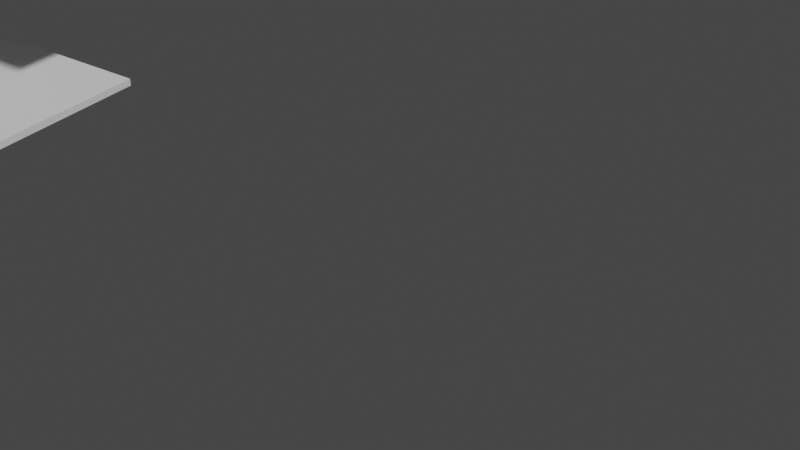 # Source: MOD-002_Torre_Corporativa.blend  (saved by Blender 3.6.11; exported with 4.5.12 LTS)
import bpy
from mathutils import Matrix  # noqa: F401  (used for matrix-valued properties, if any)

bpy.ops.wm.read_factory_settings(use_empty=True)
scene = bpy.context.scene
scene.name = 'Scene'

# ---- collections
col_collection = bpy.data.collections.new('Collection'); scene.collection.children.link(col_collection)

# ---- materials (node trees are filled in below, after node groups)
mat_material_001 = bpy.data.materials.new('Material.001')
mat_material_001.alpha_threshold = 0.0
mat_material_001.use_transparent_shadow = False
mat_material_001.roughness = 0.5
mat_material_001.line_color = (0.0, 0.0, 0.0, 1.0)

# ---- material node trees
mat_material_001.use_nodes = True; mat_material_001.node_tree.nodes.clear()
_N = mat_material_001.node_tree.nodes; _L = mat_material_001.node_tree.links
n0 = _N.new('ShaderNodeOutputMaterial'); n0.name = 'Material Output'; n0.location = (300, 300)
n1 = _N.new('ShaderNodeBsdfPrincipled'); n1.name = 'Principled BSDF'; n1.location = (10, 300)
n1.distribution = 'GGX'
n1.subsurface_method = 'RANDOM_WALK_SKIN'
n1.inputs[3].default_value = 1.45
n1.inputs[27].default_value = (0.0, 0.0, 0.0, 1.0)
n1.inputs[28].default_value = 1.0
_L.new(n1.outputs[0], n0.inputs[0])
n0.is_active_output = True

# ---- world
world_world = bpy.data.worlds.new('World'); scene.world = world_world
world_world.use_nodes = True; world_world.node_tree.nodes.clear()
_N = world_world.node_tree.nodes; _L = world_world.node_tree.links
n0 = _N.new('ShaderNodeOutputWorld'); n0.name = 'World Output'; n0.location = (300, 300)
n1 = _N.new('ShaderNodeBackground'); n1.name = 'Background'; n1.location = (10, 300)
n1.inputs[0].default_value = (0.05088, 0.05088, 0.05088, 1.0)
_L.new(n1.outputs[0], n0.inputs[0])
n0.is_active_output = True
world_world.color = (0.05088, 0.05088, 0.05088)
world_world.use_sun_shadow = False
world_world.sun_shadow_jitter_overblur = 0.0

# ---- cameras
cam_camera_001 = bpy.data.cameras.new('Camera.001')

# ---- meshes
me_cube_001 = bpy.data.meshes.new('Cube.001')
me_cube_001.from_pydata([(-1.25, -1.25, 1.45), (-1.25, -1.25, 1.55), (-1.25, 1.25, 1.45), (-1.25, 1.25, 1.55), (1.25, -1.25, 1.45), (1.25, -1.25, 1.55), (1.25, 1.25, 1.45), (1.25, 1.25, 1.55)], [], [(0, 1, 3, 2), (2, 3, 7, 6), (6, 7, 5, 4), (4, 5, 1, 0), (2, 6, 4, 0), (7, 3, 1, 5)])
_uv = me_cube_001.uv_layers.new(name='UVMap')
_uv.uv.foreach_set('vector', [0.375, 0.0, 0.625, 0.0, 0.625, 0.25, 0.375, 0.25, 0.375, 0.25, 0.625, 0.25, 0.625, 0.5, 0.375, 0.5, 0.375, 0.5, 0.625, 0.5, 0.625, 0.75, 0.375, 0.75, 0.375, 0.75, 0.625, 0.75, 0.625, 1.0, 0.375, 1.0, 0.125, 0.5, 0.375, 0.5, 0.375, 0.75, 0.125, 0.75, 0.625, 0.5, 0.875, 0.5, 0.875, 0.75, 0.625, 0.75])
me_cube_001.materials.append(mat_material_001)
me_cube_001.update()
me_cube_002 = bpy.data.meshes.new('Cube.002')
me_cube_002.from_pydata([(-1.15, 2.55, 1.25), (-1.15, 2.55, 1.75), (-1.15, 2.65, 1.25), (-1.15, 2.65, 1.75), (-0.85, 2.55, 1.25), (-0.85, 2.55, 1.75), (-0.85, 2.65, 1.25), (-0.85, 2.65, 1.75)], [], [(0, 1, 3, 2), (2, 3, 7, 6), (6, 7, 5, 4), (4, 5, 1, 0), (2, 6, 4, 0), (7, 3, 1, 5)])
_uv = me_cube_002.uv_layers.new(name='UVMap')
_uv.uv.foreach_set('vector', [0.375, 0.0, 0.625, 0.0, 0.625, 0.25, 0.375, 0.25, 0.375, 0.25, 0.625, 0.25, 0.625, 0.5, 0.375, 0.5, 0.375, 0.5, 0.625, 0.5, 0.625, 0.75, 0.375, 0.75, 0.375, 0.75, 0.625, 0.75, 0.625, 1.0, 0.375, 1.0, 0.125, 0.5, 0.375, 0.5, 0.375, 0.75, 0.125, 0.75, 0.625, 0.5, 0.875, 0.5, 0.875, 0.75, 0.625, 0.75])
me_cube_002.materials.append(mat_material_001)
me_cube_002.update()
me_cube_003 = bpy.data.meshes.new('Cube.003')
me_cube_003.from_pydata([(0.85, 2.55, 1.25), (0.85, 2.55, 1.75), (0.85, 2.65, 1.25), (0.85, 2.65, 1.75), (1.15, 2.55, 1.25), (1.15, 2.55, 1.75), (1.15, 2.65, 1.25), (1.15, 2.65, 1.75)], [], [(0, 1, 3, 2), (2, 3, 7, 6), (6, 7, 5, 4), (4, 5, 1, 0), (2, 6, 4, 0), (7, 3, 1, 5)])
_uv = me_cube_003.uv_layers.new(name='UVMap')
_uv.uv.foreach_set('vector', [0.375, 0.0, 0.625, 0.0, 0.625, 0.25, 0.375, 0.25, 0.375, 0.25, 0.625, 0.25, 0.625, 0.5, 0.375, 0.5, 0.375, 0.5, 0.625, 0.5, 0.625, 0.75, 0.375, 0.75, 0.375, 0.75, 0.625, 0.75, 0.625, 1.0, 0.375, 1.0, 0.125, 0.5, 0.375, 0.5, 0.375, 0.75, 0.125, 0.75, 0.625, 0.5, 0.875, 0.5, 0.875, 0.75, 0.625, 0.75])
me_cube_003.materials.append(mat_material_001)
me_cube_003.update()
me_cube_004 = bpy.data.meshes.new('Cube.004')
me_cube_004.from_pydata([(-1.25, -1.25, 3.45), (-1.25, -1.25, 3.55), (-1.25, 1.25, 3.45), (-1.25, 1.25, 3.55), (1.25, -1.25, 3.45), (1.25, -1.25, 3.55), (1.25, 1.25, 3.45), (1.25, 1.25, 3.55)], [], [(0, 1, 3, 2), (2, 3, 7, 6), (6, 7, 5, 4), (4, 5, 1, 0), (2, 6, 4, 0), (7, 3, 1, 5)])
_uv = me_cube_004.uv_layers.new(name='UVMap')
_uv.uv.foreach_set('vector', [0.375, 0.0, 0.625, 0.0, 0.625, 0.25, 0.375, 0.25, 0.375, 0.25, 0.625, 0.25, 0.625, 0.5, 0.375, 0.5, 0.375, 0.5, 0.625, 0.5, 0.625, 0.75, 0.375, 0.75, 0.375, 0.75, 0.625, 0.75, 0.625, 1.0, 0.375, 1.0, 0.125, 0.5, 0.375, 0.5, 0.375, 0.75, 0.125, 0.75, 0.625, 0.5, 0.875, 0.5, 0.875, 0.75, 0.625, 0.75])
me_cube_004.materials.append(mat_material_001)
me_cube_004.update()
me_cube_005 = bpy.data.meshes.new('Cube.005')
me_cube_005.from_pydata([(-1.15, 2.55, 3.25), (-1.15, 2.55, 3.75), (-1.15, 2.65, 3.25), (-1.15, 2.65, 3.75), (-0.85, 2.55, 3.25), (-0.85, 2.55, 3.75), (-0.85, 2.65, 3.25), (-0.85, 2.65, 3.75)], [], [(0, 1, 3, 2), (2, 3, 7, 6), (6, 7, 5, 4), (4, 5, 1, 0), (2, 6, 4, 0), (7, 3, 1, 5)])
_uv = me_cube_005.uv_layers.new(name='UVMap')
_uv.uv.foreach_set('vector', [0.375, 0.0, 0.625, 0.0, 0.625, 0.25, 0.375, 0.25, 0.375, 0.25, 0.625, 0.25, 0.625, 0.5, 0.375, 0.5, 0.375, 0.5, 0.625, 0.5, 0.625, 0.75, 0.375, 0.75, 0.375, 0.75, 0.625, 0.75, 0.625, 1.0, 0.375, 1.0, 0.125, 0.5, 0.375, 0.5, 0.375, 0.75, 0.125, 0.75, 0.625, 0.5, 0.875, 0.5, 0.875, 0.75, 0.625, 0.75])
me_cube_005.materials.append(mat_material_001)
me_cube_005.update()
me_cube_006 = bpy.data.meshes.new('Cube.006')
me_cube_006.from_pydata([(0.85, 2.55, 3.25), (0.85, 2.55, 3.75), (0.85, 2.65, 3.25), (0.85, 2.65, 3.75), (1.15, 2.55, 3.25), (1.15, 2.55, 3.75), (1.15, 2.65, 3.25), (1.15, 2.65, 3.75)], [], [(0, 1, 3, 2), (2, 3, 7, 6), (6, 7, 5, 4), (4, 5, 1, 0), (2, 6, 4, 0), (7, 3, 1, 5)])
_uv = me_cube_006.uv_layers.new(name='UVMap')
_uv.uv.foreach_set('vector', [0.375, 0.0, 0.625, 0.0, 0.625, 0.25, 0.375, 0.25, 0.375, 0.25, 0.625, 0.25, 0.625, 0.5, 0.375, 0.5, 0.375, 0.5, 0.625, 0.5, 0.625, 0.75, 0.375, 0.75, 0.375, 0.75, 0.625, 0.75, 0.625, 1.0, 0.375, 1.0, 0.125, 0.5, 0.375, 0.5, 0.375, 0.75, 0.125, 0.75, 0.625, 0.5, 0.875, 0.5, 0.875, 0.75, 0.625, 0.75])
me_cube_006.materials.append(mat_material_001)
me_cube_006.update()
me_cube_007 = bpy.data.meshes.new('Cube.007')
me_cube_007.from_pydata([(-1.25, -1.25, 5.45), (-1.25, -1.25, 5.55), (-1.25, 1.25, 5.45), (-1.25, 1.25, 5.55), (1.25, -1.25, 5.45), (1.25, -1.25, 5.55), (1.25, 1.25, 5.45), (1.25, 1.25, 5.55)], [], [(0, 1, 3, 2), (2, 3, 7, 6), (6, 7, 5, 4), (4, 5, 1, 0), (2, 6, 4, 0), (7, 3, 1, 5)])
_uv = me_cube_007.uv_layers.new(name='UVMap')
_uv.uv.foreach_set('vector', [0.375, 0.0, 0.625, 0.0, 0.625, 0.25, 0.375, 0.25, 0.375, 0.25, 0.625, 0.25, 0.625, 0.5, 0.375, 0.5, 0.375, 0.5, 0.625, 0.5, 0.625, 0.75, 0.375, 0.75, 0.375, 0.75, 0.625, 0.75, 0.625, 1.0, 0.375, 1.0, 0.125, 0.5, 0.375, 0.5, 0.375, 0.75, 0.125, 0.75, 0.625, 0.5, 0.875, 0.5, 0.875, 0.75, 0.625, 0.75])
me_cube_007.materials.append(mat_material_001)
me_cube_007.update()
me_cube_008 = bpy.data.meshes.new('Cube.008')
me_cube_008.from_pydata([(-1.15, 2.55, 5.25), (-1.15, 2.55, 5.75), (-1.15, 2.65, 5.25), (-1.15, 2.65, 5.75), (-0.85, 2.55, 5.25), (-0.85, 2.55, 5.75), (-0.85, 2.65, 5.25), (-0.85, 2.65, 5.75)], [], [(0, 1, 3, 2), (2, 3, 7, 6), (6, 7, 5, 4), (4, 5, 1, 0), (2, 6, 4, 0), (7, 3, 1, 5)])
_uv = me_cube_008.uv_layers.new(name='UVMap')
_uv.uv.foreach_set('vector', [0.375, 0.0, 0.625, 0.0, 0.625, 0.25, 0.375, 0.25, 0.375, 0.25, 0.625, 0.25, 0.625, 0.5, 0.375, 0.5, 0.375, 0.5, 0.625, 0.5, 0.625, 0.75, 0.375, 0.75, 0.375, 0.75, 0.625, 0.75, 0.625, 1.0, 0.375, 1.0, 0.125, 0.5, 0.375, 0.5, 0.375, 0.75, 0.125, 0.75, 0.625, 0.5, 0.875, 0.5, 0.875, 0.75, 0.625, 0.75])
me_cube_008.materials.append(mat_material_001)
me_cube_008.update()
me_cube_009 = bpy.data.meshes.new('Cube.009')
me_cube_009.from_pydata([(0.85, 2.55, 5.25), (0.85, 2.55, 5.75), (0.85, 2.65, 5.25), (0.85, 2.65, 5.75), (1.15, 2.55, 5.25), (1.15, 2.55, 5.75), (1.15, 2.65, 5.25), (1.15, 2.65, 5.75)], [], [(0, 1, 3, 2), (2, 3, 7, 6), (6, 7, 5, 4), (4, 5, 1, 0), (2, 6, 4, 0), (7, 3, 1, 5)])
_uv = me_cube_009.uv_layers.new(name='UVMap')
_uv.uv.foreach_set('vector', [0.375, 0.0, 0.625, 0.0, 0.625, 0.25, 0.375, 0.25, 0.375, 0.25, 0.625, 0.25, 0.625, 0.5, 0.375, 0.5, 0.375, 0.5, 0.625, 0.5, 0.625, 0.75, 0.375, 0.75, 0.375, 0.75, 0.625, 0.75, 0.625, 1.0, 0.375, 1.0, 0.125, 0.5, 0.375, 0.5, 0.375, 0.75, 0.125, 0.75, 0.625, 0.5, 0.875, 0.5, 0.875, 0.75, 0.625, 0.75])
me_cube_009.materials.append(mat_material_001)
me_cube_009.update()

# ---- objects
ob_nivel_1 = bpy.data.objects.new('Nivel_1', me_cube_001)
ob_ventana_1_l = bpy.data.objects.new('Ventana_1_L', me_cube_002)
ob_ventana_1_r = bpy.data.objects.new('Ventana_1_R', me_cube_003)
ob_nivel_2 = bpy.data.objects.new('Nivel_2', me_cube_004)
ob_ventana_2_l = bpy.data.objects.new('Ventana_2_L', me_cube_005)
ob_ventana_2_r = bpy.data.objects.new('Ventana_2_R', me_cube_006)
ob_nivel_3 = bpy.data.objects.new('Nivel_3', me_cube_007)
ob_ventana_3_l = bpy.data.objects.new('Ventana_3_L', me_cube_008)
ob_ventana_3_r = bpy.data.objects.new('Ventana_3_R', me_cube_009)
ob_camara_torre = bpy.data.objects.new('Camara_Torre', cam_camera_001)

# ---- transforms, parenting, visibility, modifiers, constraints
ob_nivel_1.location = (0.0, 0.0, 0.0)
_m = ob_nivel_1.modifiers.new('Boolean_1', 'BOOLEAN')
_m.object = ob_ventana_1_l
_m = ob_nivel_1.modifiers.new('Boolean_1.001', 'BOOLEAN')
_m.object = ob_ventana_1_r
ob_ventana_1_l.location = (0.0, 0.0, 0.0)
ob_ventana_1_l.hide_render = True
ob_ventana_1_r.location = (0.0, 0.0, 0.0)
ob_ventana_1_r.hide_render = True
ob_nivel_2.location = (0.0, 0.0, 0.0)
_m = ob_nivel_2.modifiers.new('Boolean_2', 'BOOLEAN')
_m.object = ob_ventana_2_l
_m = ob_nivel_2.modifiers.new('Boolean_2.001', 'BOOLEAN')
_m.object = ob_ventana_2_r
ob_ventana_2_l.location = (0.0, 0.0, 0.0)
ob_ventana_2_l.hide_render = True
ob_ventana_2_r.location = (0.0, 0.0, 0.0)
ob_ventana_2_r.hide_render = True
ob_nivel_3.location = (0.0, 0.0, 0.0)
_m = ob_nivel_3.modifiers.new('Boolean_3', 'BOOLEAN')
_m.object = ob_ventana_3_l
_m = ob_nivel_3.modifiers.new('Boolean_3.001', 'BOOLEAN')
_m.object = ob_ventana_3_r
ob_ventana_3_l.location = (0.0, 0.0, 0.0)
ob_ventana_3_l.hide_render = True
ob_ventana_3_r.location = (0.0, 0.0, 0.0)
ob_ventana_3_r.hide_render = True
ob_camara_torre.location = (12.0, -8.0, 8.0)
ob_camara_torre.rotation_euler = (1.0, 0.0, 0.6)

# ---- collection membership
col_collection.objects.link(ob_nivel_1)
col_collection.objects.link(ob_ventana_1_l)
col_collection.objects.link(ob_ventana_1_r)
col_collection.objects.link(ob_nivel_2)
col_collection.objects.link(ob_ventana_2_l)
col_collection.objects.link(ob_ventana_2_r)
col_collection.objects.link(ob_nivel_3)
col_collection.objects.link(ob_ventana_3_l)
col_collection.objects.link(ob_ventana_3_r)
col_collection.objects.link(ob_camara_torre)

# ---- scene / render settings (as saved in the file)
scene.camera = ob_camara_torre
scene.frame_start = 1; scene.frame_end = 250; scene.frame_set(1)
scene.render.engine = 'BLENDER_EEVEE_NEXT'
scene.cycles.sampling_pattern = 'TABULATED_SOBOL'
scene.eevee.use_raytracing = True
scene.view_settings.view_transform = 'Filmic'
bpy.context.view_layer.update()

# ---- added for rendering (the .blend has no usable light): sun
light_auto_sun = bpy.data.lights.new('AutoSun', 'SUN')
light_auto_sun.energy = 3.0
light_auto_sun.angle = 0.0523599
ob_auto_sun = bpy.data.objects.new('AutoSun', light_auto_sun)
scene.collection.objects.link(ob_auto_sun)
ob_auto_sun.rotation_euler = (0.872665, 0.174533, 0.523599)
bpy.context.view_layer.update()
